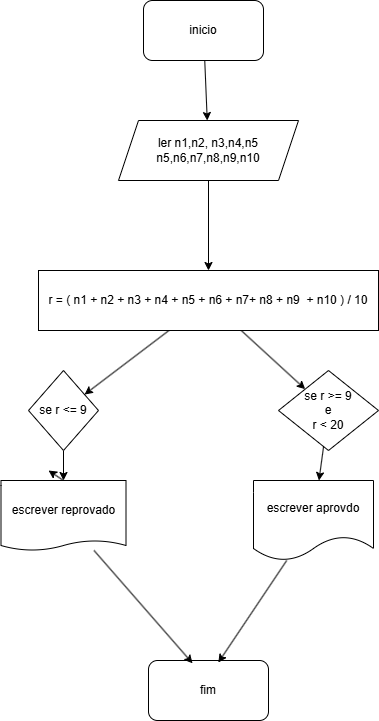

The diagram above was exported from draw.io. Its source (the exported page's mxGraphModel, read from the mxfile embedded in the PNG):
<mxGraphModel dx="896" dy="352" grid="1" gridSize="10" guides="1" tooltips="1" connect="1" arrows="1" fold="1" page="1" pageScale="1" pageWidth="827" pageHeight="1169" background="none" math="0" shadow="0">
  <root>
    <mxCell id="0" />
    <mxCell id="1" parent="0" />
    <mxCell id="3" value="" style="edgeStyle=none;html=1;" edge="1" parent="1" source="GftIb2SkkK98f4xfdX1H-2" target="GftIb2SkkK98f4xfdX1H-4">
      <mxGeometry relative="1" as="geometry" />
    </mxCell>
    <mxCell id="GftIb2SkkK98f4xfdX1H-2" value="ler n1,n2, n3,n4,n5&lt;div&gt;n5,n6,n7,n8,n9,n10&lt;/div&gt;" style="shape=parallelogram;perimeter=parallelogramPerimeter;whiteSpace=wrap;html=1;fixedSize=1;labelBackgroundColor=none;" parent="1" vertex="1">
      <mxGeometry x="210" y="160" width="180" height="60" as="geometry" />
    </mxCell>
    <mxCell id="5" value="" style="edgeStyle=none;html=1;" edge="1" parent="1" source="GftIb2SkkK98f4xfdX1H-4" target="4">
      <mxGeometry relative="1" as="geometry" />
    </mxCell>
    <mxCell id="12" style="edgeStyle=none;html=1;" edge="1" parent="1" source="GftIb2SkkK98f4xfdX1H-4" target="11">
      <mxGeometry relative="1" as="geometry" />
    </mxCell>
    <mxCell id="GftIb2SkkK98f4xfdX1H-4" value="r = ( n1 + n2 + n3 + n4 + n5 + n6 + n7+ n8 + n9&amp;nbsp; + n10 ) / 10" style="rounded=0;whiteSpace=wrap;html=1;labelBackgroundColor=none;" parent="1" vertex="1">
      <mxGeometry x="130" y="310" width="340" height="60" as="geometry" />
    </mxCell>
    <mxCell id="GftIb2SkkK98f4xfdX1H-5" value="escrever aprovdo" style="shape=document;whiteSpace=wrap;html=1;boundedLbl=1;labelBackgroundColor=none;" parent="1" vertex="1">
      <mxGeometry x="345" y="520" width="120" height="80" as="geometry" />
    </mxCell>
    <mxCell id="14" value="" style="edgeStyle=none;html=1;" edge="1" parent="1" source="GftIb2SkkK98f4xfdX1H-18" target="GftIb2SkkK98f4xfdX1H-2">
      <mxGeometry relative="1" as="geometry" />
    </mxCell>
    <mxCell id="GftIb2SkkK98f4xfdX1H-18" value="inicio" style="rounded=1;whiteSpace=wrap;html=1;labelBackgroundColor=none;" parent="1" vertex="1">
      <mxGeometry x="235" y="40" width="120" height="60" as="geometry" />
    </mxCell>
    <mxCell id="GftIb2SkkK98f4xfdX1H-19" value="fim" style="rounded=1;whiteSpace=wrap;html=1;labelBackgroundColor=none;" parent="1" vertex="1">
      <mxGeometry x="240" y="700" width="120" height="60" as="geometry" />
    </mxCell>
    <mxCell id="8" style="edgeStyle=none;html=1;entryX=0.5;entryY=0;entryDx=0;entryDy=0;exitX=0.5;exitY=1;exitDx=0;exitDy=0;" edge="1" parent="1" source="4" target="6">
      <mxGeometry relative="1" as="geometry" />
    </mxCell>
    <mxCell id="4" value="se r &amp;lt;= 9" style="rhombus;whiteSpace=wrap;html=1;" vertex="1" parent="1">
      <mxGeometry x="120" y="410" width="70" height="80" as="geometry" />
    </mxCell>
    <mxCell id="16" style="edgeStyle=none;html=1;exitX=0.5;exitY=0;exitDx=0;exitDy=0;" edge="1" parent="1" source="6">
      <mxGeometry relative="1" as="geometry">
        <mxPoint x="140" y="510" as="targetPoint" />
      </mxGeometry>
    </mxCell>
    <mxCell id="6" value="escrever reprovado" style="shape=document;whiteSpace=wrap;html=1;boundedLbl=1;labelBackgroundColor=none;size=0.14285714285714285;" vertex="1" parent="1">
      <mxGeometry x="92.5" y="520" width="125" height="70" as="geometry" />
    </mxCell>
    <mxCell id="10" style="edgeStyle=none;html=1;entryX=0.582;entryY=0.034;entryDx=0;entryDy=0;entryPerimeter=0;" edge="1" parent="1" source="GftIb2SkkK98f4xfdX1H-5" target="GftIb2SkkK98f4xfdX1H-19">
      <mxGeometry relative="1" as="geometry" />
    </mxCell>
    <mxCell id="13" value="" style="edgeStyle=none;html=1;" edge="1" parent="1" source="11" target="GftIb2SkkK98f4xfdX1H-5">
      <mxGeometry relative="1" as="geometry" />
    </mxCell>
    <mxCell id="11" value="se r &amp;gt;= 9&lt;div&gt;e&lt;/div&gt;&lt;div&gt;r &amp;lt; 20&lt;/div&gt;" style="rhombus;whiteSpace=wrap;html=1;" vertex="1" parent="1">
      <mxGeometry x="370" y="410" width="100" height="80" as="geometry" />
    </mxCell>
    <mxCell id="17" style="edgeStyle=none;html=1;entryX=0.367;entryY=0.047;entryDx=0;entryDy=0;entryPerimeter=0;" edge="1" parent="1" source="6" target="GftIb2SkkK98f4xfdX1H-19">
      <mxGeometry relative="1" as="geometry" />
    </mxCell>
  </root>
</mxGraphModel>